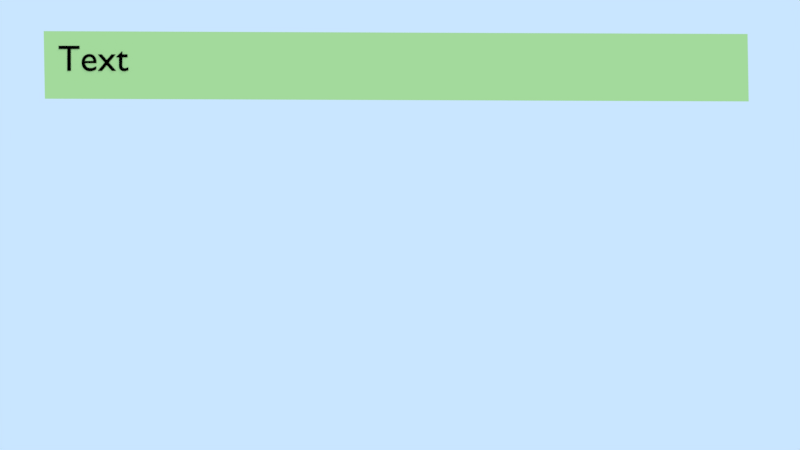 # Source: resolucao073b.blend  (saved by Blender 2.79.7; exported with 4.5.12 LTS)
import bpy
from mathutils import Matrix  # noqa: F401  (used for matrix-valued properties, if any)

bpy.ops.wm.read_factory_settings(use_empty=True)
scene = bpy.context.scene
scene.name = 'Scene'

# ---- collections
col_collection_1 = bpy.data.collections.new('Collection 1'); scene.collection.children.link(col_collection_1)

# ---- materials (node trees are filled in below, after node groups)
mat_material = bpy.data.materials.new('Material')
mat_material.alpha_threshold = 0.0
mat_material.use_transparent_shadow = False
mat_material.diffuse_color = (0.5654, 0.8, 0.2935, 1.0)
mat_material.roughness = 0.5
mat_material_text = bpy.data.materials.new('Material_Text')
mat_material_text.alpha_threshold = 0.0
mat_material_text.use_transparent_shadow = False
mat_material_text.diffuse_color = (0.0, 0.0, 0.0, 1.0)
mat_material_text.roughness = 0.5

# ---- material node trees

# ---- world
world_world = bpy.data.worlds.new('World'); scene.world = world_world
world_world.color = (0.5853, 0.7879, 1.0)
world_world.use_sun_shadow = False
world_world.sun_shadow_jitter_overblur = 0.0

# ---- cameras
cam_camera = bpy.data.cameras.new('Camera')
cam_camera.clip_end = 100.0
cam_camera.lens = 35.0
cam_camera.sensor_width = 32.0
cam_camera.sensor_height = 18.0
cam_camera.ortho_scale = 7.314
cam_camera.dof.focus_distance = 0.0
cam_camera.dof.aperture_fstop = 128.0

# ---- lights
light_lamp_002 = bpy.data.lights.new('Lamp.002', 'SUN')
light_lamp_002.color = (1.0, 0.2858, 0.003573)
light_lamp_002.transmission_factor = 0.0
light_lamp_002.cutoff_distance = 30.0
light_lamp_002.angle = 0.1993
light_lamp_002.energy = 0.4
light_lamp_002.shadow_buffer_clip_start = 1.001
light_lamp_002.shadow_soft_size = 0.1
light_lamp_002.shadow_cascade_max_distance = 1000.0
light_lamp_001 = bpy.data.lights.new('Lamp.001', 'SUN')
light_lamp_001.color = (0.002057, 0.3427, 1.0)
light_lamp_001.transmission_factor = 0.0
light_lamp_001.cutoff_distance = 30.0
light_lamp_001.angle = 0.1993
light_lamp_001.energy = 0.4
light_lamp_001.shadow_buffer_clip_start = 1.001
light_lamp_001.shadow_soft_size = 0.1
light_lamp_001.shadow_cascade_max_distance = 1000.0
light_sun = bpy.data.lights.new('Sun', 'SUN')
light_sun.transmission_factor = 0.0
light_sun.cutoff_distance = 42.0
light_sun.angle = 0.1993
light_sun.energy = 1.0
light_sun.shadow_buffer_clip_start = 1.001
light_sun.shadow_soft_size = 0.1
light_sun.shadow_cascade_max_distance = 1000.0

# ---- meshes
me_plane = bpy.data.meshes.new('Plane')
me_plane.from_pydata([(-0.5522, -0.1538, -0.00152), (9.959, -0.3736, 0.2858), (-0.5522, 0.8551, -0.00152), (9.959, 0.6354, 0.2858)], [], [(0, 1, 3, 2)])
me_plane.materials.append(mat_material)
me_plane.use_remesh_preserve_volume = False
me_plane.use_remesh_preserve_attributes = False
me_plane.use_mirror_vertex_groups = False
me_plane.update()

# ---- curves / text
txt_txt = bpy.data.curves.new('txt', 'FONT')
txt_txt.dimensions = '2D'
txt_txt.body = 'Text'
txt_txt.materials.append(mat_material_text)
txt_txt.use_path_clamp = True
txt_txt.bevel_resolution = 0

# ---- objects
ob_plane = bpy.data.objects.new('Plane', me_plane)
ob_empty = bpy.data.objects.new('Empty', None)
ob_lamp_002 = bpy.data.objects.new('Lamp.002', light_lamp_002)
ob_lamp_001 = bpy.data.objects.new('Lamp.001', light_lamp_001)
ob_lamp = bpy.data.objects.new('Lamp', light_sun)
ob_camera = bpy.data.objects.new('Camera', cam_camera)
ob_txt = bpy.data.objects.new('txt', txt_txt)

# ---- transforms, parenting, visibility, modifiers, constraints
ob_plane.location = (-0.5238, -10.04, 9.059)
ob_plane.rotation_euler = (1.047, 0.0, 0.01745)
ob_plane.scale = (0.1561, 0.1561, 0.1561)
ob_plane.lineart.crease_threshold = 0.0
ob_empty.location = (0.0, 0.0, 3.212)
ob_empty.rotation_euler = (0.6155, -0.5236, 0.6155)
ob_empty.scale = (3.511, 3.511, 3.511)
ob_empty.empty_display_type = 'SPHERE'
ob_empty.show_in_front = True
ob_empty.lineart.crease_threshold = 0.0
ob_lamp_002.location = (7.781, 4.307, 6.73)
ob_lamp_002.rotation_euler = (3.142, -0.0, 0.0)
ob_lamp_002.lock_rotations_4d = False
ob_lamp_002.empty_display_type = 'ARROWS'
ob_lamp_002.color = (0.0, 0.0, 0.0, 0.0)
ob_lamp_002.lineart.crease_threshold = 0.0
ob_lamp_001.location = (7.781, 4.307, 6.73)
ob_lamp_001.lock_rotations_4d = False
ob_lamp_001.empty_display_type = 'ARROWS'
ob_lamp_001.color = (0.0, 0.0, 0.0, 0.0)
ob_lamp_001.lineart.crease_threshold = 0.0
ob_lamp.location = (10.31, 3.409, 14.65)
ob_lamp.rotation_euler = (0.6503, 0.05522, 1.866)
ob_lamp.lock_rotations_4d = False
ob_lamp.empty_display_type = 'ARROWS'
ob_lamp.color = (0.0, 0.0, 0.0, 0.0)
ob_lamp.lineart.crease_threshold = 0.0
ob_camera.location = (0.1841, -11.98, 9.803)
ob_camera.rotation_euler = (1.047, 0.0, -0.01745)
ob_camera.lock_rotations_4d = False
ob_camera.empty_display_type = 'ARROWS'
ob_camera.color = (0.0, 0.0, 0.0, 0.0)
ob_camera.display_type = 'WIRE'
ob_camera.lineart.crease_threshold = 0.0
ob_txt.parent = ob_camera
ob_txt.matrix_parent_inverse = Matrix(((0.9998, -0.01745, 0.0, -0.3932), (0.008726, 0.4999, 0.866, -2.5), (-0.01511, -0.8659, 0.5, -15.28), (0.0, 0.0, 0.0, 1.0)))
ob_txt.location = (-0.5786, -10.03, 9.097)
ob_txt.rotation_euler = (1.047, -0.0, -0.01745)
ob_txt.scale = (0.08558, 0.08558, 0.08558)
ob_txt.color = (1.0, 0.2033, 0.0, 1.0)
ob_txt.lineart.crease_threshold = 0.0

# ---- collection membership
col_collection_1.objects.link(ob_plane)
col_collection_1.objects.link(ob_empty)
col_collection_1.objects.link(ob_lamp_002)
col_collection_1.objects.link(ob_lamp_001)
col_collection_1.objects.link(ob_lamp)
col_collection_1.objects.link(ob_camera)
col_collection_1.objects.link(ob_txt)

# ---- scene / render settings (as saved in the file)
scene.camera = ob_camera
scene.frame_start = 1; scene.frame_end = 250; scene.frame_set(1)
scene.render.engine = 'BLENDER_EEVEE_NEXT'
scene.render.resolution_percentage = 50
scene.render.dither_intensity = 0.0
scene.cycles.use_denoising = False
scene.cycles.samples = 128
scene.cycles.sampling_pattern = 'TABULATED_SOBOL'
scene.cycles.use_adaptive_sampling = False
scene.cycles.use_light_tree = False
scene.view_settings.view_transform = 'Standard'
bpy.context.view_layer.update()
